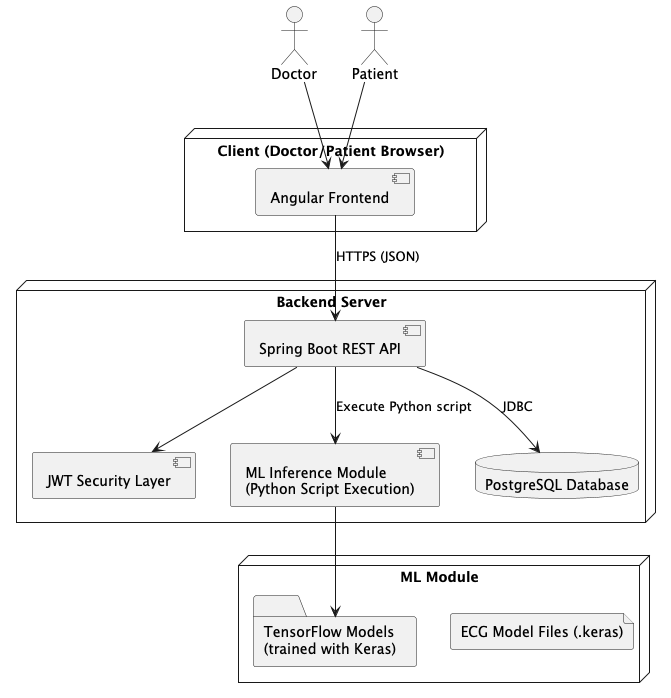

The diagram above was rendered by PlantUML. Its source (embedded in the PNG):
@startuml DeepHeartArchitecture


actor Doctor
actor Patient

node "Client (Doctor/Patient Browser)" {
  component "Angular Frontend"
}

node "Backend Server" {
  component "Spring Boot REST API"
  component "JWT Security Layer"
  component "ML Inference Module\n(Python Script Execution)"
  database "PostgreSQL Database"
}

node "ML Module" {
  folder "TensorFlow Models\n(trained with Keras)"
  file "ECG Model Files (.keras)"
}

Doctor --> "Angular Frontend"
Patient --> "Angular Frontend"
"Angular Frontend" --> "Spring Boot REST API" : HTTPS (JSON)
"Spring Boot REST API" --> "JWT Security Layer"
"Spring Boot REST API" --> "PostgreSQL Database" : JDBC
"Spring Boot REST API" --> "ML Inference Module\n(Python Script Execution)" : Execute Python script
"ML Inference Module\n(Python Script Execution)" --> "TensorFlow Models\n(trained with Keras)"

@enduml